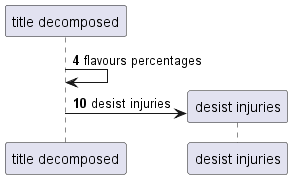

The diagram above was rendered by PlantUML. Its source (embedded in the PNG):
@startuml
participant "title decomposed" as 0
autonumber 4 6
0 -> 0: flavours percentages
create participant "desist injuries" as 1
0 -> 1 : desist injuries
@enduml